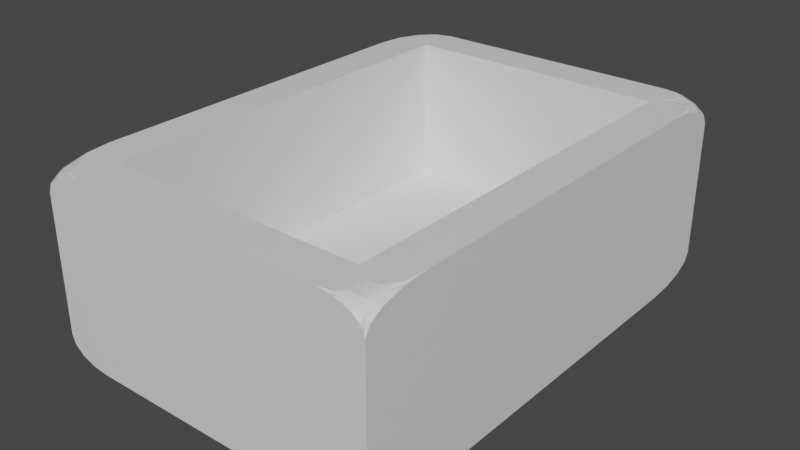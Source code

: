 # Source: Sapata.blend  (saved by Blender 2.92.15; exported with 4.5.12 LTS)
import bpy
from mathutils import Matrix  # noqa: F401  (used for matrix-valued properties, if any)

bpy.ops.wm.read_factory_settings(use_empty=True)
scene = bpy.context.scene
scene.name = 'Scene'

# ---- collections
col_collection = bpy.data.collections.new('Collection'); scene.collection.children.link(col_collection)

# ---- materials (node trees are filled in below, after node groups)
mat_material = bpy.data.materials.new('Material')
mat_material.alpha_threshold = 0.0
mat_material.use_transparent_shadow = False
mat_material.line_color = (0.0, 0.0, 0.0, 1.0)

# ---- material node trees
mat_material.use_nodes = True; mat_material.node_tree.nodes.clear()
_N = mat_material.node_tree.nodes; _L = mat_material.node_tree.links
n0 = _N.new('ShaderNodeOutputMaterial'); n0.name = 'Material Output'; n0.location = (300, 300)
n1 = _N.new('ShaderNodeBsdfPrincipled'); n1.name = 'Principled BSDF'; n1.location = (10, 300)
n1.distribution = 'GGX'
n1.subsurface_method = 'BURLEY'
n1.inputs[2].default_value = 0.4
n1.inputs[3].default_value = 1.45
n1.inputs[27].default_value = (0.0, 0.0, 0.0, 1.0)
n1.inputs[28].default_value = 1.0
_L.new(n1.outputs[0], n0.inputs[0])
n0.is_active_output = True

# ---- world
world_world = bpy.data.worlds.new('World'); scene.world = world_world
world_world.use_nodes = True; world_world.node_tree.nodes.clear()
_N = world_world.node_tree.nodes; _L = world_world.node_tree.links
n0 = _N.new('ShaderNodeOutputWorld'); n0.name = 'World Output'; n0.location = (300, 300)
n1 = _N.new('ShaderNodeBackground'); n1.name = 'Background'; n1.location = (10, 300)
n1.inputs[0].default_value = (0.05088, 0.05088, 0.05088, 1.0)
_L.new(n1.outputs[0], n0.inputs[0])
n0.is_active_output = True
world_world.color = (0.05088, 0.05088, 0.05088)
world_world.use_sun_shadow = False
world_world.sun_shadow_jitter_overblur = 0.0

# ---- meshes
me_cube = bpy.data.meshes.new('Cube')
me_cube.from_pydata([(2.091, 2.094, 2.333), (2.091, 2.094, 0.5), (2.091, 0.1875, 2.333), (2.091, 0.1875, 0.5), (0.2727, 2.094, 2.333), (0.2727, 2.094, 0.5), (0.2727, 0.1875, 2.333), (0.2727, 0.1875, 0.5), (2.064, 2.281, 2.333), (2.116, 2.111, 2.333), (2.364, 1.981, 2.333), (2.364, 2.281, 2.033), (2.16, 2.268, 2.333), (2.203, 2.231, 2.333), (2.178, 2.281, 2.31), (2.226, 2.259, 2.308), (2.253, 2.23, 2.317), (2.298, 2.225, 2.297), (2.211, 2.153, 2.333), (2.291, 2.144, 2.333), (2.188, 2.176, 2.333), (2.242, 2.19, 2.325), (2.297, 2.186, 2.317), (2.364, 2.096, 2.31), (2.364, 2.193, 2.245), (2.345, 2.083, 2.333), (2.334, 2.15, 2.308), (2.333, 2.211, 2.273), (2.341, 2.281, 2.148), (2.276, 2.281, 2.245), (2.364, 2.258, 2.148), (2.331, 2.251, 2.216), (2.289, 2.255, 2.273), (2.064, 2.281, 0.0), (2.364, 2.281, 0.3), (2.364, 1.981, 0.0), (2.178, 2.281, 0.02284), (2.276, 2.281, 0.08787), (2.178, 2.258, 0.0), (2.244, 2.253, 0.02801), (2.299, 2.256, 0.06497), (2.313, 2.23, 0.05083), (2.364, 2.258, 0.1852), (2.364, 2.193, 0.08787), (2.341, 2.281, 0.1852), (2.336, 2.253, 0.1198), (2.338, 2.216, 0.06497), (2.341, 2.096, 0.0), (2.276, 2.193, 0.0), (2.364, 2.096, 0.02284), (2.336, 2.161, 0.02801), (2.299, 2.216, 0.02523), (2.364, 0.3, 2.333), (2.116, 0.17, 2.333), (2.064, -2.235e-08, 2.333), (2.364, -2.139e-08, 2.033), (2.345, 0.1981, 2.333), (2.291, 0.1376, 2.333), (2.364, 0.1852, 2.31), (2.334, 0.1313, 2.308), (2.297, 0.09518, 2.317), (2.298, 0.05674, 2.297), (2.188, 0.1049, 2.333), (2.203, 0.04978, 2.333), (2.211, 0.1278, 2.333), (2.242, 0.09149, 2.325), (2.253, 0.05125, 2.317), (2.178, -2.228e-08, 2.31), (2.276, -2.207e-08, 2.245), (2.16, 0.01294, 2.333), (2.226, 0.0227, 2.308), (2.289, 0.02636, 2.273), (2.364, 0.02284, 2.148), (2.364, 0.08787, 2.245), (2.341, -2.176e-08, 2.148), (2.331, 0.02998, 2.216), (2.333, 0.07029, 2.273), (2.364, -1.586e-08, 0.3), (2.064, -1.49e-08, 0.0), (2.364, 0.3, 0.0), (2.341, -1.549e-08, 0.1852), (2.276, -1.518e-08, 0.08787), (2.364, 0.02284, 0.1852), (2.336, 0.02801, 0.1198), (2.299, 0.02523, 0.06497), (2.313, 0.05083, 0.05083), (2.178, 0.02284, 0.0), (2.276, 0.08787, 0.0), (2.178, -1.497e-08, 0.02284), (2.244, 0.02801, 0.02801), (2.299, 0.06497, 0.02523), (2.364, 0.1852, 0.02284), (2.364, 0.08787, 0.08787), (2.341, 0.1852, 0.0), (2.336, 0.1198, 0.02801), (2.338, 0.06497, 0.06497), (-2.789e-08, 2.281, 2.033), (-2.98e-08, 1.981, 2.333), (0.3, 2.281, 2.333), (-2.862e-08, 2.258, 2.148), (-2.924e-08, 2.193, 2.245), (0.02284, 2.281, 2.148), (0.02801, 2.253, 2.214), (0.02523, 2.216, 2.268), (0.05083, 2.23, 2.283), (0.02284, 2.096, 2.333), (0.08787, 2.193, 2.333), (-2.966e-08, 2.096, 2.31), (0.02801, 2.161, 2.305), (0.06497, 2.216, 2.308), (0.1852, 2.281, 2.31), (0.08787, 2.281, 2.245), (0.1852, 2.258, 2.333), (0.1198, 2.253, 2.305), (0.06497, 2.256, 2.268), (-1.682e-08, 2.281, 0.3), (0.3, 2.281, 0.0), (-1.49e-08, 1.981, 0.0), (0.02284, 2.281, 0.1852), (0.08787, 2.281, 0.08787), (-1.608e-08, 2.258, 0.1852), (0.02801, 2.253, 0.1198), (0.06497, 2.256, 0.06497), (0.05083, 2.23, 0.05083), (0.1852, 2.258, 0.0), (0.08787, 2.193, 0.0), (0.1852, 2.281, 0.02284), (0.1198, 2.253, 0.02801), (0.06497, 2.216, 0.02523), (-1.505e-08, 2.096, 0.02284), (-1.546e-08, 2.193, 0.08787), (0.02284, 2.096, 0.0), (0.02801, 2.161, 0.02801), (0.02523, 2.216, 0.06497), (-2.789e-08, -2.139e-08, 2.033), (0.3, -2.235e-08, 2.333), (-2.98e-08, 0.3, 2.333), (0.02284, -2.176e-08, 2.148), (0.08787, -2.207e-08, 2.245), (-2.862e-08, 0.02284, 2.148), (0.02801, 0.02801, 2.214), (0.06497, 0.02523, 2.268), (0.05083, 0.05083, 2.283), (0.1852, 0.02284, 2.333), (0.08787, 0.08787, 2.333), (0.1852, -2.228e-08, 2.31), (0.1198, 0.02801, 2.305), (0.06497, 0.06497, 2.308), (-2.966e-08, 0.1852, 2.31), (-2.924e-08, 0.08787, 2.245), (0.02284, 0.1852, 2.333), (0.02801, 0.1198, 2.305), (0.02523, 0.06497, 2.268), (0.3, -1.49e-08, 0.0), (-1.682e-08, -1.586e-08, 0.3), (-1.49e-08, 0.3, 0.0), (0.1852, -1.497e-08, 0.02284), (0.08787, -1.518e-08, 0.08787), (0.1852, 0.02284, 0.0), (0.1198, 0.02801, 0.02801), (0.06497, 0.02523, 0.06497), (0.05083, 0.05083, 0.05083), (-1.608e-08, 0.02284, 0.1852), (-1.546e-08, 0.08787, 0.08787), (0.02284, -1.549e-08, 0.1852), (0.02801, 0.02801, 0.1198), (0.02523, 0.06497, 0.06497), (0.02284, 0.1852, 0.0), (0.08787, 0.08787, 0.0), (-1.505e-08, 0.1852, 0.02284), (0.02801, 0.1198, 0.02801), (0.06497, 0.06497, 0.02523)], [], [(155, 169, 163, 162, 154, 134, 139, 149, 148, 136, 97, 107, 100, 99, 96, 115, 120, 130, 129, 117), (78, 88, 81, 80, 77, 55, 74, 68, 67, 54, 135, 145, 138, 137, 134, 154, 164, 157, 156, 153), (54, 69, 63, 62, 53, 2, 6, 4, 0, 9, 20, 13, 12, 8, 98, 112, 106, 105, 97, 136, 150, 144, 143, 135), (35, 49, 43, 42, 34, 11, 30, 24, 23, 10, 52, 58, 73, 72, 55, 77, 82, 92, 91, 79), (7, 3, 1, 5), (117, 131, 125, 124, 116, 33, 38, 48, 47, 35, 79, 93, 87, 86, 78, 153, 158, 168, 167, 155), (10, 25, 19, 18, 9, 0, 2, 53, 64, 57, 56, 52), (3, 7, 6, 2), (7, 5, 4, 6), (1, 0, 4, 5), (1, 3, 2, 0), (8, 12, 15, 14), (12, 13, 16, 15), (14, 15, 32, 29), (15, 16, 17, 32), (9, 18, 21, 20), (18, 19, 22, 21), (20, 21, 16, 13), (21, 22, 17, 16), (10, 23, 26, 25), (23, 24, 27, 26), (25, 26, 22, 19), (26, 27, 17, 22), (11, 28, 31, 30), (28, 29, 32, 31), (30, 31, 27, 24), (31, 32, 17, 27), (33, 36, 39, 38), (36, 37, 40, 39), (38, 39, 51, 48), (39, 40, 41, 51), (34, 42, 45, 44), (42, 43, 46, 45), (44, 45, 40, 37), (45, 46, 41, 40), (35, 47, 50, 49), (47, 48, 51, 50), (49, 50, 46, 43), (50, 51, 41, 46), (52, 56, 59, 58), (56, 57, 60, 59), (58, 59, 76, 73), (59, 60, 61, 76), (53, 62, 65, 64), (62, 63, 66, 65), (64, 65, 60, 57), (65, 66, 61, 60), (54, 67, 70, 69), (67, 68, 71, 70), (69, 70, 66, 63), (70, 71, 61, 66), (55, 72, 75, 74), (72, 73, 76, 75), (74, 75, 71, 68), (75, 76, 61, 71), (77, 80, 83, 82), (80, 81, 84, 83), (82, 83, 95, 92), (83, 84, 85, 95), (78, 86, 89, 88), (86, 87, 90, 89), (88, 89, 84, 81), (89, 90, 85, 84), (79, 91, 94, 93), (91, 92, 95, 94), (93, 94, 90, 87), (94, 95, 85, 90), (96, 99, 102, 101), (99, 100, 103, 102), (101, 102, 114, 111), (102, 103, 104, 114), (97, 105, 108, 107), (105, 106, 109, 108), (107, 108, 103, 100), (108, 109, 104, 103), (98, 110, 113, 112), (110, 111, 114, 113), (112, 113, 109, 106), (113, 114, 104, 109), (115, 118, 121, 120), (118, 119, 122, 121), (120, 121, 133, 130), (121, 122, 123, 133), (116, 124, 127, 126), (124, 125, 128, 127), (126, 127, 122, 119), (127, 128, 123, 122), (117, 129, 132, 131), (129, 130, 133, 132), (131, 132, 128, 125), (132, 133, 123, 128), (134, 137, 140, 139), (137, 138, 141, 140), (139, 140, 152, 149), (140, 141, 142, 152), (135, 143, 146, 145), (143, 144, 147, 146), (145, 146, 141, 138), (146, 147, 142, 141), (136, 148, 151, 150), (148, 149, 152, 151), (150, 151, 147, 144), (151, 152, 142, 147), (153, 156, 159, 158), (156, 157, 160, 159), (158, 159, 171, 168), (159, 160, 161, 171), (154, 162, 165, 164), (162, 163, 166, 165), (164, 165, 160, 157), (165, 166, 161, 160), (155, 167, 170, 169), (167, 168, 171, 170), (169, 170, 166, 163), (170, 171, 161, 166), (116, 126, 119, 118, 115, 96, 101, 111, 110, 98, 8, 14, 29, 28, 11, 34, 44, 37, 36, 33)])
_uv = me_cube.uv_layers.new(name='UVMap')
_uv.uv.foreach_set('vector', [0.375, 0.03288, 0.3774, 0.0203, 0.3844, 0.009629, 0.3948, 0.002503, 0.4071, 0.0, 0.5929, 0.0, 0.6052, 0.002503, 0.6156, 0.009629, 0.6226, 0.0203, 0.625, 0.03288, 0.625, 0.2171, 0.6226, 0.2297, 0.6156, 0.2404, 0.6052, 0.2475, 0.5929, 0.25, 0.4071, 0.25, 0.3948, 0.2475, 0.3844, 0.2404, 0.3774, 0.2297, 0.375, 0.2171, 0.375, 0.7817, 0.3774, 0.7696, 0.3844, 0.7593, 0.3948, 0.7524, 0.4071, 0.75, 0.5929, 0.75, 0.6052, 0.7524, 0.6156, 0.7593, 0.6226, 0.7696, 0.625, 0.7817, 0.625, 0.9683, 0.6226, 0.9804, 0.6156, 0.9907, 0.6052, 0.9976, 0.5929, 1.0, 0.4071, 1.0, 0.3948, 0.9976, 0.3844, 0.9907, 0.3774, 0.9804, 0.375, 0.9683, 0.625, 0.6548, 0.625, 0.6918, 0.625, 0.7223, 0.625, 0.7426, 0.625, 0.75, 0.625, 0.75, 0.625, 1.0, 0.625, 0.25, 0.625, 0.5, 0.625, 0.5, 0.625, 0.4959, 0.625, 0.4871, 0.625, 0.4787, 0.625, 0.4683, 0.625, 0.2817, 0.625, 0.2663, 0.625, 0.2511, 0.625, 0.2344, 0.625, 0.2171, 0.625, 0.03288, 0.625, 0.05925, 0.625, 0.1127, 0.625, 0.09904, 0.625, 0.09519, 0.375, 0.5329, 0.3774, 0.5203, 0.3844, 0.5096, 0.3948, 0.5025, 0.4071, 0.5, 0.5929, 0.5, 0.6052, 0.5025, 0.6156, 0.5096, 0.6226, 0.5203, 0.625, 0.5329, 0.625, 0.7171, 0.6226, 0.7297, 0.6156, 0.7404, 0.6052, 0.7475, 0.5929, 0.75, 0.4071, 0.75, 0.3948, 0.7475, 0.3844, 0.7404, 0.3774, 0.7297, 0.375, 0.7171, 0.0, 0.0, 0.0, 0.0, 0.0, 0.0, 0.0, 0.0, 0.125, 0.5329, 0.1274, 0.5203, 0.1343, 0.5096, 0.1446, 0.5025, 0.1567, 0.5, 0.3433, 0.5, 0.3554, 0.5025, 0.3657, 0.5096, 0.3726, 0.5203, 0.375, 0.5329, 0.375, 0.7171, 0.3726, 0.7297, 0.3657, 0.7404, 0.3554, 0.7475, 0.3433, 0.75, 0.1567, 0.75, 0.1446, 0.7475, 0.1343, 0.7404, 0.1274, 0.7297, 0.125, 0.7171, 0.625, 0.5329, 0.625, 0.5205, 0.625, 0.5099, 0.625, 0.5026, 0.625, 0.5, 0.625, 0.5, 0.625, 0.75, 0.625, 0.75, 0.625, 0.7474, 0.625, 0.7401, 0.625, 0.7295, 0.625, 0.7171, 0.0, 0.0, 0.0, 0.0, 0.625, 1.0, 0.625, 0.75, 0.0, 0.0, 0.0, 0.0, 0.625, 0.25, 0.625, 1.0, 0.0, 0.0, 0.625, 0.5, 0.625, 0.25, 0.0, 0.0, 0.0, 0.0, 0.0, 0.0, 0.625, 0.75, 0.625, 0.5, 0.625, 0.4683, 0.625, 0.4787, 0.625, 0.4854, 0.6226, 0.4804, 0.625, 0.4787, 0.625, 0.4871, 0.625, 0.4949, 0.625, 0.4866, 0.625, 0.4804, 0.625, 0.4866, 0.6201, 0.4927, 0.625, 0.4907, 0.625, 0.4854, 0.625, 0.4949, 0.624, 0.4998, 0.6201, 0.4927, 0.625, 0.5, 0.625, 0.5026, 0.625, 0.5, 0.625, 0.4959, 0.625, 0.5026, 0.625, 0.5099, 0.6245, 0.5068, 0.625, 0.5009, 0.625, 0.4982, 0.625, 0.5009, 0.625, 0.4949, 0.625, 0.4931, 0.625, 0.5, 0.6245, 0.5068, 0.624, 0.4998, 0.625, 0.4949, 0.625, 0.5329, 0.6226, 0.5203, 0.625, 0.5144, 0.625, 0.5205, 0.6226, 0.5203, 0.6156, 0.5096, 0.6185, 0.505, 0.6223, 0.5144, 0.625, 0.5217, 0.6223, 0.5144, 0.6245, 0.5068, 0.625, 0.5151, 0.625, 0.5144, 0.6185, 0.505, 0.624, 0.4998, 0.6245, 0.5068, 0.5929, 0.5, 0.6052, 0.4976, 0.6125, 0.5, 0.6052, 0.5025, 0.6052, 0.4976, 0.6156, 0.4907, 0.6201, 0.4927, 0.6125, 0.4966, 0.6052, 0.5, 0.6125, 0.4966, 0.6185, 0.505, 0.6156, 0.5, 0.6125, 0.5, 0.6201, 0.4927, 0.624, 0.4998, 0.6185, 0.505, 0.375, 0.4683, 0.3774, 0.4804, 0.375, 0.4873, 0.375, 0.4804, 0.3774, 0.4804, 0.3844, 0.4907, 0.382, 0.4931, 0.378, 0.4873, 0.375, 0.4804, 0.378, 0.4873, 0.3729, 0.5001, 0.375, 0.4907, 0.375, 0.4873, 0.382, 0.4931, 0.3768, 0.5001, 0.3729, 0.5001, 0.4071, 0.5, 0.3948, 0.5025, 0.3878, 0.5, 0.3948, 0.4976, 0.3948, 0.5025, 0.3844, 0.5096, 0.3796, 0.5071, 0.3878, 0.5031, 0.3948, 0.5, 0.3878, 0.5031, 0.382, 0.5028, 0.3844, 0.5, 0.3878, 0.5, 0.3796, 0.5071, 0.3768, 0.5001, 0.382, 0.4931, 0.375, 0.5329, 0.3726, 0.5203, 0.375, 0.5131, 0.3774, 0.5203, 0.3726, 0.5203, 0.3657, 0.5096, 0.3729, 0.5001, 0.372, 0.5131, 0.375, 0.5203, 0.372, 0.5131, 0.3796, 0.5071, 0.375, 0.5096, 0.375, 0.5131, 0.3729, 0.5001, 0.3768, 0.5001, 0.3796, 0.5071, 0.625, 0.7171, 0.625, 0.7295, 0.625, 0.7356, 0.6226, 0.7297, 0.625, 0.7295, 0.625, 0.7401, 0.625, 0.7521, 0.625, 0.7376, 0.625, 0.7297, 0.625, 0.7376, 0.6201, 0.7428, 0.625, 0.7404, 0.625, 0.7356, 0.625, 0.7521, 0.624, 0.7502, 0.6201, 0.7428, 0.625, 0.75, 0.625, 0.7426, 0.625, 0.75, 0.625, 0.7474, 0.625, 0.7426, 0.625, 0.7223, 0.6241, 0.75, 0.625, 0.7538, 0.625, 0.7614, 0.625, 0.7538, 0.625, 0.7521, 0.625, 0.7985, 0.625, 0.75, 0.6241, 0.75, 0.624, 0.7502, 0.625, 0.7521, 0.625, 0.7817, 0.6226, 0.7696, 0.625, 0.7646, 0.625, 0.7716, 0.6226, 0.7696, 0.6156, 0.7593, 0.6185, 0.7579, 0.6223, 0.7646, 0.625, 0.7716, 0.6223, 0.7646, 0.6241, 0.75, 0.625, 0.767, 0.625, 0.7646, 0.6185, 0.7579, 0.624, 0.7502, 0.6241, 0.75, 0.5929, 0.75, 0.6052, 0.7475, 0.6125, 0.75, 0.6052, 0.7524, 0.6052, 0.7475, 0.6156, 0.7404, 0.6201, 0.7428, 0.6125, 0.7467, 0.6052, 0.75, 0.6125, 0.7467, 0.6185, 0.7471, 0.6156, 0.75, 0.6125, 0.75, 0.6201, 0.7428, 0.624, 0.7502, 0.6185, 0.7579, 0.4071, 0.75, 0.3948, 0.7524, 0.3878, 0.75, 0.3948, 0.7475, 0.3948, 0.7524, 0.3844, 0.7593, 0.375, 0.7521, 0.3878, 0.753, 0.3948, 0.75, 0.3878, 0.753, 0.382, 0.7453, 0.3844, 0.75, 0.3878, 0.75, 0.375, 0.7521, 0.375, 0.7481, 0.382, 0.7453, 0.3433, 0.75, 0.3554, 0.7475, 0.3623, 0.75, 0.3554, 0.75, 0.3554, 0.7475, 0.3657, 0.7404, 0.3681, 0.7429, 0.3623, 0.7469, 0.3554, 0.75, 0.3623, 0.7469, 0.375, 0.7521, 0.3657, 0.75, 0.3623, 0.75, 0.3681, 0.7429, 0.375, 0.7481, 0.375, 0.7521, 0.375, 0.7171, 0.3774, 0.7297, 0.375, 0.7369, 0.3726, 0.7297, 0.3774, 0.7297, 0.3844, 0.7404, 0.382, 0.7453, 0.378, 0.7369, 0.375, 0.7297, 0.378, 0.7369, 0.3777, 0.7429, 0.375, 0.7404, 0.375, 0.7369, 0.382, 0.7453, 0.375, 0.7481, 0.3681, 0.7429, 0.5929, 0.25, 0.6052, 0.2475, 0.6122, 0.25, 0.6052, 0.2524, 0.6052, 0.2475, 0.6156, 0.2404, 0.6198, 0.2437, 0.6122, 0.2469, 0.6052, 0.25, 0.6122, 0.2469, 0.618, 0.2545, 0.6156, 0.25, 0.6122, 0.25, 0.6198, 0.2437, 0.6232, 0.2499, 0.618, 0.2545, 0.625, 0.2171, 0.625, 0.2344, 0.625, 0.2369, 0.6226, 0.2297, 0.625, 0.2344, 0.625, 0.2511, 0.6243, 0.2523, 0.625, 0.2414, 0.625, 0.2297, 0.625, 0.2414, 0.6198, 0.2437, 0.625, 0.2404, 0.625, 0.2369, 0.6243, 0.2523, 0.6232, 0.2499, 0.6198, 0.2437, 0.625, 0.2817, 0.6226, 0.2696, 0.625, 0.2627, 0.625, 0.2663, 0.6226, 0.2696, 0.6156, 0.2593, 0.618, 0.2545, 0.622, 0.2627, 0.625, 0.2696, 0.622, 0.2627, 0.6243, 0.2523, 0.625, 0.2593, 0.625, 0.2627, 0.618, 0.2545, 0.6232, 0.2499, 0.6243, 0.2523, 0.4071, 0.25, 0.3948, 0.2524, 0.3878, 0.25, 0.3948, 0.2475, 0.3948, 0.2524, 0.3844, 0.2593, 0.2569, 0.3798, 0.3878, 0.253, 0.3948, 0.25, 0.3878, 0.253, 0.382, 0.2527, 0.3844, 0.25, 0.3878, 0.25, 0.2569, 0.3798, 0.2953, 0.3315, 0.382, 0.2429, 0.1567, 0.5, 0.1446, 0.5025, 0.1377, 0.5, 0.1446, 0.5, 0.1446, 0.5025, 0.1343, 0.5096, 0.1319, 0.5071, 0.1377, 0.5031, 0.1446, 0.5, 0.1377, 0.5031, 0.2569, 0.3798, 0.1343, 0.5, 0.1377, 0.5, 0.1319, 0.5071, 0.2953, 0.3315, 0.2569, 0.3798, 0.375, 0.2171, 0.3774, 0.2297, 0.375, 0.2369, 0.375, 0.2297, 0.3774, 0.2297, 0.3844, 0.2404, 0.382, 0.2429, 0.378, 0.2369, 0.375, 0.2297, 0.378, 0.2369, 0.3777, 0.2429, 0.375, 0.2404, 0.375, 0.2369, 0.382, 0.2429, 0.2953, 0.3315, 0.3777, 0.2429, 0.5929, 1.0, 0.6052, 0.9976, 0.6122, 1.0, 0.6052, 1.0, 0.6052, 0.9976, 0.6156, 0.9907, 0.618, 0.9931, 0.6122, 0.997, 0.6052, 1.0, 0.6122, 0.997, 0.618, 0.5022, 0.6156, 1.0, 0.6122, 1.0, 0.618, 0.9931, 0.6232, 0.3406, 0.618, 0.5022, 0.625, 0.09519, 0.625, 0.09904, 0.625, 0.03801, 0.625, 0.05876, 0.625, 0.09904, 0.625, 0.1127, 0.625, 0.07675, 0.625, 0.07641, 0.625, 0.05876, 0.625, 0.07641, 0.625, 0.04776, 0.625, 0.02788, 0.625, 0.03801, 0.625, 0.07675, 0.6232, 0.3406, 0.625, 0.04776, 0.625, 0.03288, 0.6226, 0.0203, 0.625, 0.01313, 0.625, 0.05925, 0.6226, 0.0203, 0.6156, 0.009629, 0.618, 0.5022, 0.622, 0.01313, 0.625, 0.0203, 0.622, 0.01313, 0.6223, 0.00712, 0.625, 0.009629, 0.625, 0.01313, 0.618, 0.5022, 0.6232, 0.3406, 0.625, 0.07675, 0.375, 0.9683, 0.3774, 0.9804, 0.375, 0.9873, 0.375, 0.9804, 0.3774, 0.9804, 0.3844, 0.9907, 0.382, 0.9931, 0.378, 0.9873, 0.375, 0.9804, 0.378, 0.9873, 0.3777, 0.9931, 0.375, 0.9907, 0.375, 0.9873, 0.382, 0.9931, 0.2935, 0.5797, 0.3777, 0.9931, 0.4071, 0.0, 0.3948, 0.002503, 0.3878, 0.0, 0.3948, 0.0, 0.3948, 0.002503, 0.3844, 0.009629, 0.382, 0.00712, 0.3878, 0.00307, 0.3948, 0.0, 0.3878, 0.00307, 0.382, 0.002765, 0.3844, 0.0, 0.3878, 0.0, 0.382, 0.00712, 0.2935, 0.5797, 0.382, 0.002765, 0.125, 0.7171, 0.1274, 0.7297, 0.125, 0.7369, 0.125, 0.7297, 0.1274, 0.7297, 0.1343, 0.7404, 0.1319, 0.7429, 0.128, 0.7369, 0.125, 0.7297, 0.128, 0.7369, 0.1277, 0.7429, 0.125, 0.7404, 0.125, 0.7369, 0.1319, 0.7429, 0.2935, 0.5797, 0.1277, 0.7429, 0.375, 0.2817, 0.3774, 0.2696, 0.3844, 0.2593, 0.3948, 0.2524, 0.4071, 0.25, 0.5929, 0.25, 0.6052, 0.2524, 0.6156, 0.2593, 0.6226, 0.2696, 0.625, 0.2817, 0.625, 0.4683, 0.6226, 0.4804, 0.6156, 0.4907, 0.6052, 0.4976, 0.5929, 0.5, 0.4071, 0.5, 0.3948, 0.4976, 0.3844, 0.4907, 0.3774, 0.4804, 0.375, 0.4683])
me_cube.materials.append(mat_material)
me_cube.use_remesh_preserve_volume = False
me_cube.use_remesh_preserve_attributes = False
me_cube.use_mirror_vertex_groups = False
me_cube.update()

# ---- objects
ob_cube = bpy.data.objects.new('Cube', me_cube)

# ---- transforms, parenting, visibility, modifiers, constraints
ob_cube.location = (0.0, 0.0, 0.0)
ob_cube.scale = (1.1, 1.6, 0.6)
ob_cube.lock_rotations_4d = False
ob_cube.empty_display_type = 'ARROWS'
ob_cube.lineart.crease_threshold = 0.0

# ---- collection membership
col_collection.objects.link(ob_cube)

# ---- scene / render settings (as saved in the file)
scene.frame_start = 1; scene.frame_end = 250; scene.frame_set(1)
scene.render.engine = 'BLENDER_EEVEE_NEXT'
scene.cycles.use_denoising = False
scene.cycles.samples = 128
scene.cycles.sampling_pattern = 'TABULATED_SOBOL'
scene.cycles.use_adaptive_sampling = False
scene.cycles.use_light_tree = False
scene.view_settings.view_transform = 'Filmic'
scene.unit_settings.scale_length = 0.01
bpy.context.view_layer.update()

# ---- added for rendering (the .blend has no active camera and no usable light): camera, sun
cam_auto = bpy.data.cameras.new('AutoCamera')
cam_auto.lens = 50.0
cam_auto.sensor_width = 36.0
cam_auto.clip_end = 1000.0
ob_auto_camera = bpy.data.objects.new('AutoCamera', cam_auto)
scene.collection.objects.link(ob_auto_camera)
ob_auto_camera.location = (5.64388, -3.38765, 4.1751)
ob_auto_camera.rotation_euler = (1.09748, -7.21219e-08, 0.694738)
scene.camera = ob_auto_camera
light_auto_sun = bpy.data.lights.new('AutoSun', 'SUN')
light_auto_sun.energy = 3.0
light_auto_sun.angle = 0.0523599
ob_auto_sun = bpy.data.objects.new('AutoSun', light_auto_sun)
scene.collection.objects.link(ob_auto_sun)
ob_auto_sun.rotation_euler = (0.872665, 0.174533, 0.523599)
bpy.context.view_layer.update()
